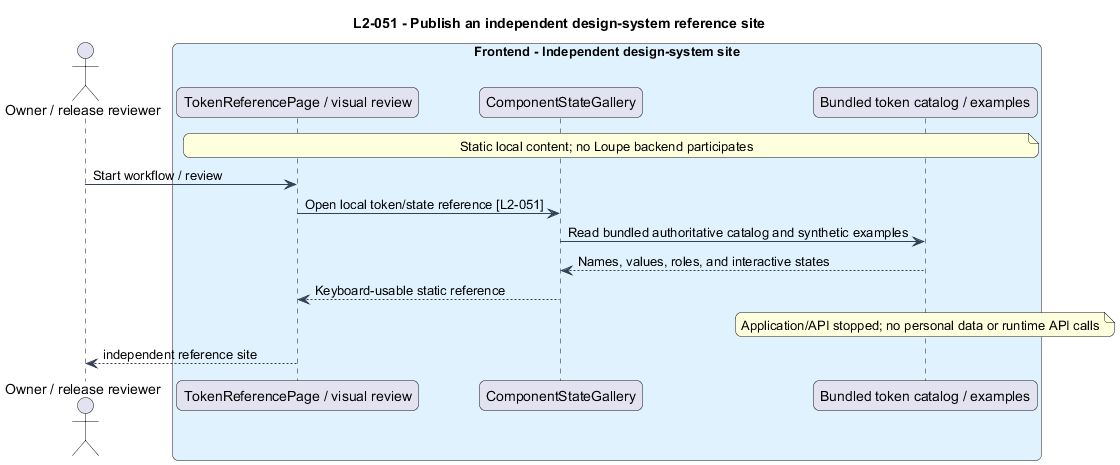

The diagram above was rendered by PlantUML. Its source (embedded in the PNG):
@startuml
title L2-051 - Publish an independent design-system reference site
skinparam backgroundColor #FFFFFF
skinparam shadowing false
skinparam roundcorner 12
skinparam defaultFontName Arial
skinparam ArrowColor #344054
skinparam rectangle {
  BorderColor #344054
  FontColor #101828
}
skinparam package {
  BorderColor #667085
  FontColor #101828
  BackgroundColor #F9FAFB
}

actor "Owner / release reviewer" as actor
box "Frontend - Independent design-system site" #E0F2FE
participant "TokenReferencePage / visual review" as page
participant "ComponentStateGallery" as entity
participant "Bundled token catalog / examples" as client
end box
note over page, client : Static local content; no Loupe backend participates
actor -> page : Start workflow / review
page -> entity : Open local token/state reference [L2-051]
entity -> client : Read bundled authoritative catalog and synthetic examples
client --> entity : Names, values, roles, and interactive states
entity --> page : Keyboard-usable static reference
note over client : Application/API stopped; no personal data or runtime API calls
page --> actor : independent reference site
@enduml